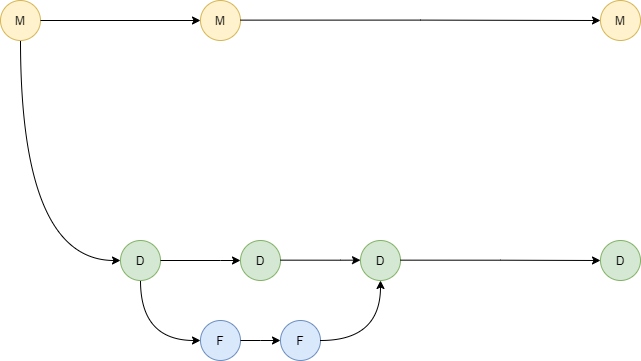

The diagram above was exported from draw.io. Its source (the exported page's mxGraphModel, read from the mxfile embedded in the PNG):
<mxGraphModel dx="1102" dy="614" grid="1" gridSize="10" guides="1" tooltips="1" connect="1" arrows="1" fold="1" page="1" pageScale="1" pageWidth="827" pageHeight="1169" math="0" shadow="0">
  <root>
    <mxCell id="0" />
    <mxCell id="1" parent="0" />
    <mxCell id="vo54RZk3TjZsQU35nfF7-1" value="M" style="ellipse;whiteSpace=wrap;html=1;aspect=fixed;fillColor=#fff2cc;strokeColor=#d6b656;" parent="1" vertex="1">
      <mxGeometry x="40" y="80" width="40" height="40" as="geometry" />
    </mxCell>
    <mxCell id="vo54RZk3TjZsQU35nfF7-2" value="M" style="ellipse;whiteSpace=wrap;html=1;aspect=fixed;fillColor=#fff2cc;strokeColor=#d6b656;" parent="1" vertex="1">
      <mxGeometry x="240" y="80" width="40" height="40" as="geometry" />
    </mxCell>
    <mxCell id="vo54RZk3TjZsQU35nfF7-3" value="M" style="ellipse;whiteSpace=wrap;html=1;aspect=fixed;fillColor=#fff2cc;strokeColor=#d6b656;" parent="1" vertex="1">
      <mxGeometry x="640" y="80" width="40" height="40" as="geometry" />
    </mxCell>
    <mxCell id="vo54RZk3TjZsQU35nfF7-4" value="" style="curved=1;endArrow=classic;html=1;rounded=0;edgeStyle=orthogonalEdgeStyle;entryX=0;entryY=0.5;entryDx=0;entryDy=0;" parent="1" target="vo54RZk3TjZsQU35nfF7-3" edge="1">
      <mxGeometry width="50" height="50" relative="1" as="geometry">
        <mxPoint x="280" y="99.63000000000022" as="sourcePoint" />
        <mxPoint x="480" y="99.97" as="targetPoint" />
        <Array as="points" />
      </mxGeometry>
    </mxCell>
    <mxCell id="vo54RZk3TjZsQU35nfF7-5" value="" style="curved=1;endArrow=classic;html=1;rounded=0;edgeStyle=orthogonalEdgeStyle;entryX=0;entryY=0.5;entryDx=0;entryDy=0;exitX=1;exitY=0.5;exitDx=0;exitDy=0;" parent="1" source="vo54RZk3TjZsQU35nfF7-1" target="vo54RZk3TjZsQU35nfF7-2" edge="1">
      <mxGeometry width="50" height="50" relative="1" as="geometry">
        <mxPoint x="290" y="109.63000000000022" as="sourcePoint" />
        <mxPoint x="650" y="110" as="targetPoint" />
        <Array as="points" />
      </mxGeometry>
    </mxCell>
    <mxCell id="vo54RZk3TjZsQU35nfF7-6" value="D" style="ellipse;whiteSpace=wrap;html=1;aspect=fixed;fillColor=#d5e8d4;strokeColor=#82b366;" parent="1" vertex="1">
      <mxGeometry x="160" y="320" width="40" height="40" as="geometry" />
    </mxCell>
    <mxCell id="vo54RZk3TjZsQU35nfF7-7" value="D" style="ellipse;whiteSpace=wrap;html=1;aspect=fixed;fillColor=#d5e8d4;strokeColor=#82b366;" parent="1" vertex="1">
      <mxGeometry x="400" y="320" width="40" height="40" as="geometry" />
    </mxCell>
    <mxCell id="vo54RZk3TjZsQU35nfF7-8" value="D" style="ellipse;whiteSpace=wrap;html=1;aspect=fixed;fillColor=#d5e8d4;strokeColor=#82b366;" parent="1" vertex="1">
      <mxGeometry x="640" y="320" width="40" height="40" as="geometry" />
    </mxCell>
    <mxCell id="vo54RZk3TjZsQU35nfF7-9" value="D" style="ellipse;whiteSpace=wrap;html=1;aspect=fixed;fillColor=#d5e8d4;strokeColor=#82b366;" parent="1" vertex="1">
      <mxGeometry x="280" y="320" width="40" height="40" as="geometry" />
    </mxCell>
    <mxCell id="vo54RZk3TjZsQU35nfF7-10" value="" style="curved=1;endArrow=classic;html=1;rounded=0;edgeStyle=orthogonalEdgeStyle;entryX=0;entryY=0.5;entryDx=0;entryDy=0;" parent="1" target="vo54RZk3TjZsQU35nfF7-9" edge="1">
      <mxGeometry width="50" height="50" relative="1" as="geometry">
        <mxPoint x="200" y="340" as="sourcePoint" />
        <mxPoint x="250" y="290" as="targetPoint" />
        <Array as="points">
          <mxPoint x="260" y="340" />
          <mxPoint x="260" y="340" />
        </Array>
      </mxGeometry>
    </mxCell>
    <mxCell id="vo54RZk3TjZsQU35nfF7-11" value="" style="curved=1;endArrow=classic;html=1;rounded=0;edgeStyle=orthogonalEdgeStyle;entryX=0;entryY=0.5;entryDx=0;entryDy=0;" parent="1" edge="1">
      <mxGeometry width="50" height="50" relative="1" as="geometry">
        <mxPoint x="320" y="339.6600000000002" as="sourcePoint" />
        <mxPoint x="400" y="339.6600000000002" as="targetPoint" />
        <Array as="points">
          <mxPoint x="380" y="339.66" />
          <mxPoint x="380" y="339.66" />
        </Array>
      </mxGeometry>
    </mxCell>
    <mxCell id="vo54RZk3TjZsQU35nfF7-12" value="" style="curved=1;endArrow=classic;html=1;rounded=0;edgeStyle=orthogonalEdgeStyle;entryX=0;entryY=0.5;entryDx=0;entryDy=0;" parent="1" target="vo54RZk3TjZsQU35nfF7-8" edge="1">
      <mxGeometry width="50" height="50" relative="1" as="geometry">
        <mxPoint x="440" y="339.6600000000002" as="sourcePoint" />
        <mxPoint x="520" y="339.6600000000002" as="targetPoint" />
        <Array as="points" />
      </mxGeometry>
    </mxCell>
    <mxCell id="vo54RZk3TjZsQU35nfF7-13" value="" style="curved=1;endArrow=classic;html=1;rounded=0;edgeStyle=orthogonalEdgeStyle;exitX=0.5;exitY=1;exitDx=0;exitDy=0;entryX=0;entryY=0.5;entryDx=0;entryDy=0;" parent="1" edge="1">
      <mxGeometry width="50" height="50" relative="1" as="geometry">
        <mxPoint x="60" y="120" as="sourcePoint" />
        <mxPoint x="160" y="340" as="targetPoint" />
        <Array as="points">
          <mxPoint x="60" y="340" />
        </Array>
      </mxGeometry>
    </mxCell>
    <mxCell id="vo54RZk3TjZsQU35nfF7-27" value="F" style="ellipse;whiteSpace=wrap;html=1;aspect=fixed;fillColor=#dae8fc;strokeColor=#6c8ebf;" parent="1" vertex="1">
      <mxGeometry x="240" y="400" width="40" height="40" as="geometry" />
    </mxCell>
    <mxCell id="vo54RZk3TjZsQU35nfF7-28" value="F" style="ellipse;whiteSpace=wrap;html=1;aspect=fixed;fillColor=#dae8fc;strokeColor=#6c8ebf;" parent="1" vertex="1">
      <mxGeometry x="320" y="400" width="40" height="40" as="geometry" />
    </mxCell>
    <mxCell id="vo54RZk3TjZsQU35nfF7-29" value="" style="curved=1;endArrow=classic;html=1;rounded=0;edgeStyle=orthogonalEdgeStyle;exitX=0.5;exitY=1;exitDx=0;exitDy=0;entryX=0;entryY=0.5;entryDx=0;entryDy=0;" parent="1" target="vo54RZk3TjZsQU35nfF7-27" edge="1">
      <mxGeometry width="50" height="50" relative="1" as="geometry">
        <mxPoint x="180" y="360" as="sourcePoint" />
        <mxPoint x="210" y="349.97" as="targetPoint" />
        <Array as="points">
          <mxPoint x="180" y="420" />
        </Array>
      </mxGeometry>
    </mxCell>
    <mxCell id="vo54RZk3TjZsQU35nfF7-30" value="" style="curved=1;endArrow=classic;html=1;rounded=0;edgeStyle=orthogonalEdgeStyle;entryX=0;entryY=0.5;entryDx=0;entryDy=0;exitX=1;exitY=0.5;exitDx=0;exitDy=0;" parent="1" source="vo54RZk3TjZsQU35nfF7-27" target="vo54RZk3TjZsQU35nfF7-28" edge="1">
      <mxGeometry width="50" height="50" relative="1" as="geometry">
        <mxPoint x="330" y="349.6600000000002" as="sourcePoint" />
        <mxPoint x="410" y="349.6600000000002" as="targetPoint" />
        <Array as="points">
          <mxPoint x="300" y="420" />
          <mxPoint x="300" y="420" />
        </Array>
      </mxGeometry>
    </mxCell>
    <mxCell id="vo54RZk3TjZsQU35nfF7-31" value="" style="curved=1;endArrow=classic;html=1;rounded=0;edgeStyle=orthogonalEdgeStyle;exitX=1;exitY=0.5;exitDx=0;exitDy=0;entryX=0.5;entryY=1;entryDx=0;entryDy=0;" parent="1" source="vo54RZk3TjZsQU35nfF7-28" edge="1">
      <mxGeometry width="50" height="50" relative="1" as="geometry">
        <mxPoint x="340" y="359.6600000000002" as="sourcePoint" />
        <mxPoint x="420" y="360" as="targetPoint" />
        <Array as="points">
          <mxPoint x="420" y="420" />
        </Array>
      </mxGeometry>
    </mxCell>
  </root>
</mxGraphModel>